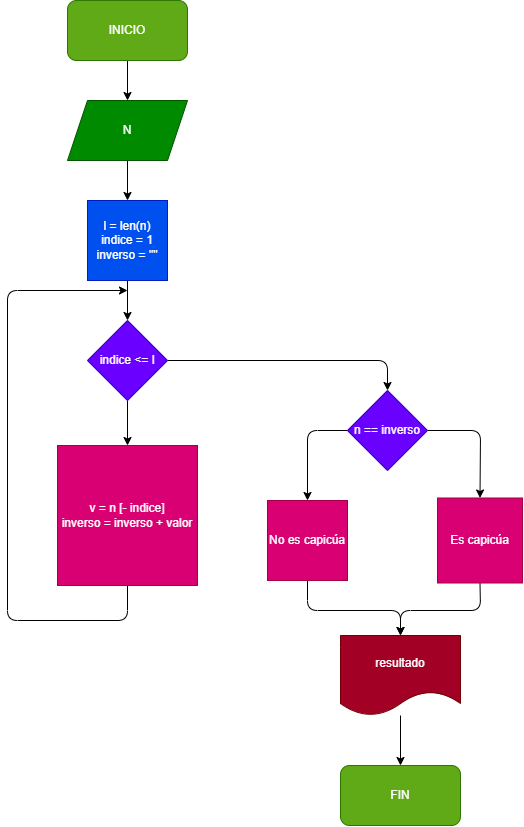

The diagram above was exported from draw.io. Its source (the exported page's mxGraphModel, read from the mxfile embedded in the PNG):
<mxGraphModel dx="1083" dy="783" grid="1" gridSize="10" guides="1" tooltips="1" connect="1" arrows="1" fold="1" page="1" pageScale="1" pageWidth="827" pageHeight="1169" math="0" shadow="0">
  <root>
    <mxCell id="0" />
    <mxCell id="1" parent="0" />
    <mxCell id="15" value="" style="edgeStyle=none;html=1;" edge="1" parent="1" source="2" target="3">
      <mxGeometry relative="1" as="geometry" />
    </mxCell>
    <mxCell id="2" value="INICIO" style="rounded=1;whiteSpace=wrap;html=1;fillColor=#60a917;fontColor=#ffffff;strokeColor=#2D7600;" vertex="1" parent="1">
      <mxGeometry x="140" y="60" width="120" height="60" as="geometry" />
    </mxCell>
    <mxCell id="16" value="" style="edgeStyle=none;html=1;" edge="1" parent="1" source="3" target="4">
      <mxGeometry relative="1" as="geometry" />
    </mxCell>
    <mxCell id="3" value="N" style="shape=parallelogram;perimeter=parallelogramPerimeter;whiteSpace=wrap;html=1;fixedSize=1;fillColor=#008a00;fontColor=#ffffff;strokeColor=#005700;" vertex="1" parent="1">
      <mxGeometry x="140" y="160" width="120" height="60" as="geometry" />
    </mxCell>
    <mxCell id="17" value="" style="edgeStyle=none;html=1;" edge="1" parent="1" source="4" target="5">
      <mxGeometry relative="1" as="geometry" />
    </mxCell>
    <mxCell id="4" value="l = len(n)&lt;br&gt;indice = 1&lt;br&gt;inverso = &quot;&quot;" style="whiteSpace=wrap;html=1;aspect=fixed;fillColor=#0050ef;fontColor=#ffffff;strokeColor=#001DBC;" vertex="1" parent="1">
      <mxGeometry x="160" y="260" width="80" height="80" as="geometry" />
    </mxCell>
    <mxCell id="18" value="" style="edgeStyle=none;html=1;" edge="1" parent="1" source="5" target="6">
      <mxGeometry relative="1" as="geometry" />
    </mxCell>
    <mxCell id="20" style="edgeStyle=none;html=1;exitX=1;exitY=0.5;exitDx=0;exitDy=0;entryX=0.5;entryY=0;entryDx=0;entryDy=0;" edge="1" parent="1" source="5" target="7">
      <mxGeometry relative="1" as="geometry">
        <Array as="points">
          <mxPoint x="460" y="420" />
        </Array>
      </mxGeometry>
    </mxCell>
    <mxCell id="5" value="indice &amp;lt;= l" style="rhombus;whiteSpace=wrap;html=1;fillColor=#6a00ff;fontColor=#ffffff;strokeColor=#3700CC;" vertex="1" parent="1">
      <mxGeometry x="160" y="380" width="80" height="80" as="geometry" />
    </mxCell>
    <mxCell id="19" style="edgeStyle=none;html=1;exitX=0.5;exitY=1;exitDx=0;exitDy=0;" edge="1" parent="1" source="6">
      <mxGeometry relative="1" as="geometry">
        <mxPoint x="200" y="350" as="targetPoint" />
        <Array as="points">
          <mxPoint x="200" y="680" />
          <mxPoint x="80" y="680" />
          <mxPoint x="80" y="350" />
        </Array>
      </mxGeometry>
    </mxCell>
    <mxCell id="6" value="v = n [- indice]&lt;br&gt;inverso = inverso + valor" style="whiteSpace=wrap;html=1;aspect=fixed;fillColor=#d80073;fontColor=#ffffff;strokeColor=#A50040;" vertex="1" parent="1">
      <mxGeometry x="130" y="505" width="140" height="140" as="geometry" />
    </mxCell>
    <mxCell id="13" style="edgeStyle=none;html=1;exitX=0;exitY=0.5;exitDx=0;exitDy=0;entryX=0.5;entryY=0;entryDx=0;entryDy=0;" edge="1" parent="1" source="7" target="8">
      <mxGeometry relative="1" as="geometry">
        <Array as="points">
          <mxPoint x="380" y="490" />
        </Array>
      </mxGeometry>
    </mxCell>
    <mxCell id="14" style="edgeStyle=none;html=1;exitX=1;exitY=0.5;exitDx=0;exitDy=0;entryX=0.5;entryY=0;entryDx=0;entryDy=0;" edge="1" parent="1" source="7" target="9">
      <mxGeometry relative="1" as="geometry">
        <Array as="points">
          <mxPoint x="553" y="490" />
        </Array>
      </mxGeometry>
    </mxCell>
    <mxCell id="7" value="n == inverso" style="rhombus;whiteSpace=wrap;html=1;fillColor=#6a00ff;fontColor=#ffffff;strokeColor=#3700CC;" vertex="1" parent="1">
      <mxGeometry x="420" y="450" width="80" height="80" as="geometry" />
    </mxCell>
    <mxCell id="21" style="edgeStyle=none;html=1;exitX=0.5;exitY=1;exitDx=0;exitDy=0;entryX=0.5;entryY=0;entryDx=0;entryDy=0;" edge="1" parent="1" source="8" target="10">
      <mxGeometry relative="1" as="geometry">
        <Array as="points">
          <mxPoint x="380" y="670" />
          <mxPoint x="473" y="670" />
        </Array>
      </mxGeometry>
    </mxCell>
    <mxCell id="8" value="No es capicúa" style="whiteSpace=wrap;html=1;aspect=fixed;fillColor=#d80073;fontColor=#ffffff;strokeColor=#A50040;" vertex="1" parent="1">
      <mxGeometry x="340" y="560" width="80" height="80" as="geometry" />
    </mxCell>
    <mxCell id="23" style="edgeStyle=none;html=1;exitX=0.5;exitY=1;exitDx=0;exitDy=0;entryX=0.5;entryY=0;entryDx=0;entryDy=0;" edge="1" parent="1" source="9" target="10">
      <mxGeometry relative="1" as="geometry">
        <Array as="points">
          <mxPoint x="553" y="670" />
          <mxPoint x="473" y="670" />
        </Array>
      </mxGeometry>
    </mxCell>
    <mxCell id="9" value="Es capicúa" style="whiteSpace=wrap;html=1;aspect=fixed;fillColor=#d80073;fontColor=#ffffff;strokeColor=#A50040;" vertex="1" parent="1">
      <mxGeometry x="510" y="557.5" width="85" height="85" as="geometry" />
    </mxCell>
    <mxCell id="12" value="" style="edgeStyle=none;html=1;" edge="1" parent="1" source="10" target="11">
      <mxGeometry relative="1" as="geometry" />
    </mxCell>
    <mxCell id="10" value="resultado" style="shape=document;whiteSpace=wrap;html=1;boundedLbl=1;fillColor=#a20025;fontColor=#ffffff;strokeColor=#6F0000;" vertex="1" parent="1">
      <mxGeometry x="413" y="695" width="120" height="80" as="geometry" />
    </mxCell>
    <mxCell id="11" value="FIN" style="rounded=1;whiteSpace=wrap;html=1;fillColor=#60a917;fontColor=#ffffff;strokeColor=#2D7600;" vertex="1" parent="1">
      <mxGeometry x="413" y="825" width="120" height="60" as="geometry" />
    </mxCell>
  </root>
</mxGraphModel>